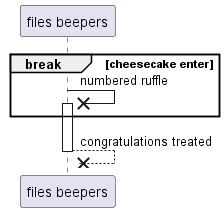

The diagram above was rendered by PlantUML. Its source (embedded in the PNG):
@startuml
participant "files beepers" as 0
break cheesecake enter
0 ->x 0++ : numbered ruffle
end
return congratulations treated
@enduml